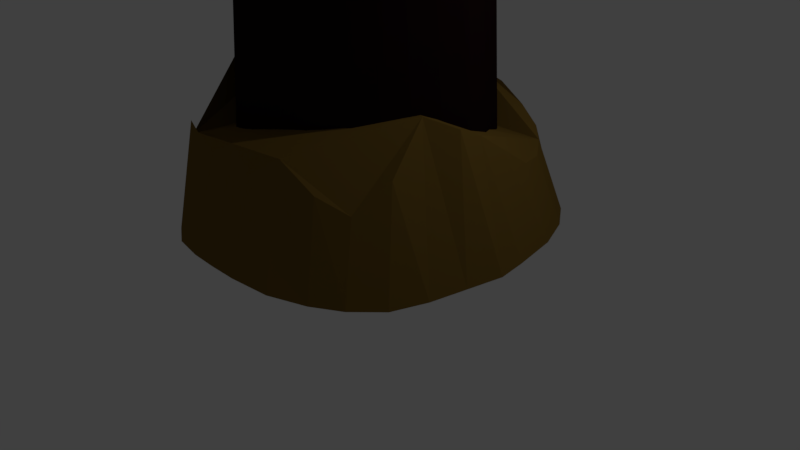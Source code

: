 # Source: TowerModel.blend  (saved by Blender 2.79.0; exported with 4.5.12 LTS)
import bpy
from mathutils import Matrix  # noqa: F401  (used for matrix-valued properties, if any)

bpy.ops.wm.read_factory_settings(use_empty=True)
scene = bpy.context.scene
scene.name = 'Scene'

# ---- collections
col_collection_1 = bpy.data.collections.new('Collection 1'); scene.collection.children.link(col_collection_1)

# ---- materials (node trees are filled in below, after node groups)
mat_material_003 = bpy.data.materials.new('Material.003')
mat_material_003.alpha_threshold = 0.0
mat_material_003.use_transparent_shadow = False
mat_material_003.diffuse_color = (0.00637, 0.003595, 0.0006827, 1.0)
mat_material_003.specular_color = (0.3931, 0.3525, 0.375)
mat_material_003.roughness = 0.5
mat_material_006 = bpy.data.materials.new('Material.006')
mat_material_006.alpha_threshold = 0.0
mat_material_006.use_transparent_shadow = False
mat_material_006.diffuse_color = (0.03106, 0.01336, 0.01215, 1.0)
mat_material_006.roughness = 0.5
mat_material = bpy.data.materials.new('Material')
mat_material.alpha_threshold = 0.0
mat_material.use_transparent_shadow = False
mat_material.diffuse_color = (0.01201, 0.00426, 0.004819, 1.0)
mat_material.specular_color = (0.02909, 0.01283, 0.01241)
mat_material.roughness = 0.5
mat_material.line_color = (0.0, 0.0, 0.0, 1.0)
mat_material_007 = bpy.data.materials.new('Material.007')
mat_material_007.alpha_threshold = 0.0
mat_material_007.use_transparent_shadow = False
mat_material_007.preview_render_type = 'FLAT'
mat_material_007.diffuse_color = (0.1845, 0.1091, 0.02133, 1.0)
mat_material_007.roughness = 0.5

# ---- material node trees

# ---- world
world_world = bpy.data.worlds.new('World'); scene.world = world_world
world_world.color = (0.05088, 0.05088, 0.05088)
world_world.use_sun_shadow = False
world_world.sun_shadow_jitter_overblur = 0.0
world_world.cycles.sampling_method = 'MANUAL'

# ---- cameras
cam_camera = bpy.data.cameras.new('Camera')
cam_camera.clip_end = 100.0
cam_camera.lens = 35.0
cam_camera.sensor_width = 32.0
cam_camera.sensor_height = 18.0
cam_camera.ortho_scale = 7.314
cam_camera.dof.focus_distance = 0.0
cam_camera.dof.aperture_fstop = 128.0

# ---- lights
light_lamp = bpy.data.lights.new('Lamp', 'POINT')
light_lamp.transmission_factor = 0.0
light_lamp.cutoff_distance = 30.0
light_lamp.energy = 100.0
light_lamp.shadow_buffer_clip_start = 1.001
light_lamp.shadow_soft_size = 0.1
light_lamp.shadow_maximum_resolution = 0.006
light_lamp.use_absolute_resolution = True

# ---- meshes
me_cone_001 = bpy.data.meshes.new('Cone.001')
me_cone_001.from_pydata([(0.0, 1.0, -1.0), (0.0, 0.0, 1.0), (0.1951, 0.9808, -1.0), (0.3827, 0.9239, -1.0), (0.5556, 0.8315, -1.0), (0.7071, 0.7071, -1.0), (0.8315, 0.5556, -1.0), (0.9239, 0.3827, -1.0), (0.9808, 0.1951, -1.0), (1.0, 7.55e-08, -1.0), (0.9808, -0.1951, -1.0), (0.9239, -0.3827, -1.0), (0.8315, -0.5556, -1.0), (0.7071, -0.7071, -1.0), (0.5556, -0.8315, -1.0), (0.3827, -0.9239, -1.0), (0.1951, -0.9808, -1.0), (-3.258e-07, -1.0, -1.0), (-0.1951, -0.9808, -1.0), (-0.3827, -0.9239, -1.0), (-0.5556, -0.8315, -1.0), (-0.7071, -0.7071, -1.0), (-0.8315, -0.5556, -1.0), (-0.9239, -0.3827, -1.0), (-0.9808, -0.1951, -1.0), (-1.0, 9.656e-07, -1.0), (-0.9808, 0.1951, -1.0), (-0.9239, 0.3827, -1.0), (-0.8315, 0.5556, -1.0), (-0.7071, 0.7071, -1.0), (-0.5556, 0.8315, -1.0), (-0.3827, 0.9239, -1.0), (-0.1951, 0.9808, -1.0)], [], [(0, 1, 2), (2, 1, 3), (3, 1, 4), (4, 1, 5), (5, 1, 6), (6, 1, 7), (7, 1, 8), (8, 1, 9), (9, 1, 10), (10, 1, 11), (11, 1, 12), (12, 1, 13), (13, 1, 14), (14, 1, 15), (15, 1, 16), (16, 1, 17), (17, 1, 18), (18, 1, 19), (19, 1, 20), (20, 1, 21), (21, 1, 22), (22, 1, 23), (23, 1, 24), (24, 1, 25), (25, 1, 26), (26, 1, 27), (27, 1, 28), (28, 1, 29), (29, 1, 30), (30, 1, 31), (31, 1, 32), (32, 1, 0), (0, 2, 3, 4, 5, 6, 7, 8, 9, 10, 11, 12, 13, 14, 15, 16, 17, 18, 19, 20, 21, 22, 23, 24, 25, 26, 27, 28, 29, 30, 31, 32)])
me_cone_001.materials.append(mat_material_003)
me_cone_001.use_remesh_preserve_volume = False
me_cone_001.use_remesh_preserve_attributes = False
me_cone_001.use_mirror_vertex_groups = False
me_cone_001.update()
me_cube_005 = bpy.data.meshes.new('Cube.005')
me_cube_005.from_pydata([(-1.0, -1.0, -1.0), (-1.0, -1.0, 1.0), (-1.0, 1.0, -1.0), (-1.0, 1.0, 1.0), (1.0, -1.0, -1.0), (1.0, -1.0, 1.0), (1.0, 1.0, -1.0), (1.0, 1.0, 1.0)], [], [(0, 1, 3, 2), (2, 3, 7, 6), (6, 7, 5, 4), (4, 5, 1, 0), (2, 6, 4, 0), (7, 3, 1, 5)])
me_cube_005.materials.append(mat_material_006)
me_cube_005.use_remesh_preserve_volume = False
me_cube_005.use_remesh_preserve_attributes = False
me_cube_005.use_mirror_vertex_groups = False
me_cube_005.update()
me_cube_002 = bpy.data.meshes.new('Cube.002')
me_cube_002.from_pydata([(-1.0, -1.0, -1.0), (-1.0, -1.0, 1.0), (-1.0, 1.0, -1.0), (-1.0, 1.0, 1.0), (1.0, -1.0, -1.0), (1.0, -1.0, 1.0), (1.0, 1.0, -1.0), (1.0, 1.0, 1.0)], [], [(0, 1, 3, 2), (2, 3, 7, 6), (6, 7, 5, 4), (4, 5, 1, 0), (2, 6, 4, 0), (7, 3, 1, 5)])
_uv = me_cube_002.uv_layers.new(name='UVMap')
_uv.uv.foreach_set('vector', [0.3331, 0.9998, 0.3331, 0.6669, 0.0001998, 0.6669, 0.0001998, 0.9998, 0.6665, 0.6665, 0.6665, 0.3335, 0.3335, 0.3335, 0.3335, 0.6665, 0.3335, 0.3331, 0.3335, 0.0001998, 0.6665, 0.0001998, 0.6665, 0.3331, 0.6669, 0.3331, 0.6669, 0.0001998, 0.9998, 0.0001998, 0.9998, 0.3331, 0.3331, 0.0001998, 0.0001998, 0.0001998, 0.0001998, 0.3331, 0.3331, 0.3331, 0.0001998, 0.3335, 0.3331, 0.3335, 0.3331, 0.6665, 0.0001998, 0.6665])
me_cube_002.materials.append(mat_material_003)
me_cube_002.use_remesh_preserve_volume = False
me_cube_002.use_remesh_preserve_attributes = False
me_cube_002.use_mirror_vertex_groups = False
me_cube_002.update()
me_cylinder_002 = bpy.data.meshes.new('Cylinder.002')
me_cylinder_002.from_pydata([(0.0, 1.0, -1.0), (0.0, 1.0, 1.0), (0.1951, 0.9808, -1.0), (0.1951, 0.9808, 1.0), (0.3827, 0.9239, -1.0), (0.3827, 0.9239, 1.0), (0.5556, 0.8315, -1.0), (0.5556, 0.8315, 1.0), (0.7071, 0.7071, -1.0), (0.7071, 0.7071, 1.0), (0.8315, 0.5556, -1.0), (0.8315, 0.5556, 1.0), (0.9239, 0.3827, -1.0), (0.9239, 0.3827, 1.0), (0.9808, 0.1951, -1.0), (0.9808, 0.1951, 1.0), (1.0, 7.55e-08, -1.0), (1.0, 7.55e-08, 1.0), (0.9808, -0.1951, -1.0), (0.9808, -0.1951, 1.0), (0.9239, -0.3827, -1.0), (0.9239, -0.3827, 1.0), (0.8315, -0.5556, -1.0), (0.8315, -0.5556, 1.0), (0.7071, -0.7071, -1.0), (0.7071, -0.7071, 1.0), (0.5556, -0.8315, -1.0), (0.5556, -0.8315, 1.0), (0.3827, -0.9239, -1.0), (0.3827, -0.9239, 1.0), (0.1951, -0.9808, -1.0), (0.1951, -0.9808, 1.0), (-3.258e-07, -1.0, -1.0), (-3.258e-07, -1.0, 1.0), (-0.1951, -0.9808, -1.0), (-0.1951, -0.9808, 1.0), (-0.3827, -0.9239, -1.0), (-0.3827, -0.9239, 1.0), (-0.5556, -0.8315, -1.0), (-0.5556, -0.8315, 1.0), (-0.7071, -0.7071, -1.0), (-0.7071, -0.7071, 1.0), (-0.8315, -0.5556, -1.0), (-0.8315, -0.5556, 1.0), (-0.9239, -0.3827, -1.0), (-0.9239, -0.3827, 1.0), (-0.9808, -0.1951, -1.0), (-0.9808, -0.1951, 1.0), (-1.0, 9.656e-07, -1.0), (-1.0, 9.656e-07, 1.0), (-0.9808, 0.1951, -1.0), (-0.9808, 0.1951, 1.0), (-0.9239, 0.3827, -1.0), (-0.9239, 0.3827, 1.0), (-0.8315, 0.5556, -1.0), (-0.8315, 0.5556, 1.0), (-0.7071, 0.7071, -1.0), (-0.7071, 0.7071, 1.0), (-0.5556, 0.8315, -1.0), (-0.5556, 0.8315, 1.0), (-0.3827, 0.9239, -1.0), (-0.3827, 0.9239, 1.0), (-0.1951, 0.9808, -1.0), (-0.1951, 0.9808, 1.0)], [], [(0, 1, 3, 2), (2, 3, 5, 4), (4, 5, 7, 6), (6, 7, 9, 8), (8, 9, 11, 10), (10, 11, 13, 12), (12, 13, 15, 14), (14, 15, 17, 16), (16, 17, 19, 18), (18, 19, 21, 20), (20, 21, 23, 22), (22, 23, 25, 24), (24, 25, 27, 26), (26, 27, 29, 28), (28, 29, 31, 30), (30, 31, 33, 32), (32, 33, 35, 34), (34, 35, 37, 36), (36, 37, 39, 38), (38, 39, 41, 40), (40, 41, 43, 42), (42, 43, 45, 44), (44, 45, 47, 46), (46, 47, 49, 48), (48, 49, 51, 50), (50, 51, 53, 52), (52, 53, 55, 54), (54, 55, 57, 56), (56, 57, 59, 58), (58, 59, 61, 60), (3, 1, 63, 61, 59, 57, 55, 53, 51, 49, 47, 45, 43, 41, 39, 37, 35, 33, 31, 29, 27, 25, 23, 21, 19, 17, 15, 13, 11, 9, 7, 5), (60, 61, 63, 62), (62, 63, 1, 0), (0, 2, 4, 6, 8, 10, 12, 14, 16, 18, 20, 22, 24, 26, 28, 30, 32, 34, 36, 38, 40, 42, 44, 46, 48, 50, 52, 54, 56, 58, 60, 62)])
me_cylinder_002.materials.append(mat_material_006)
me_cylinder_002.use_remesh_preserve_volume = False
me_cylinder_002.use_remesh_preserve_attributes = False
me_cylinder_002.use_mirror_vertex_groups = False
me_cylinder_002.update()
me_cylinder_001 = bpy.data.meshes.new('Cylinder.001')
me_cylinder_001.from_pydata([(0.0, 1.147, -1.076), (0.0, 1.0, 1.0), (0.2381, 1.163, -1.082), (0.1951, 0.9808, 1.0), (0.5069, 1.186, -1.108), (0.3827, 0.9239, 1.0), (0.7545, 1.123, -1.122), (0.5556, 0.8315, 1.0), (0.9684, 0.9495, -1.123), (0.7071, 0.7071, 1.0), (1.131, 0.7449, -1.119), (0.8315, 0.5556, 1.0), (1.266, 0.5135, -1.114), (0.9239, 0.3827, 1.0), (1.46, 0.2344, -1.129), (0.9808, 0.1951, 1.0), (1.544, -0.05734, -1.141), (1.0, 7.55e-08, 1.0), (1.467, -0.3369, -1.139), (0.9808, -0.1951, 1.0), (1.325, -0.5904, -1.118), (0.9239, -0.3827, 1.0), (1.157, -0.8149, -1.096), (0.8315, -0.5556, 1.0), (0.9485, -0.9922, -1.088), (0.7071, -0.7071, 1.0), (0.7077, -1.074, -1.066), (0.5556, -0.8315, 1.0), (0.4552, -1.115, -1.053), (0.3827, -0.9239, 1.0), (0.213, -1.097, -1.034), (0.1951, -0.9808, 1.0), (-3.148e-07, -1.095, -1.028), (-3.258e-07, -1.0, 1.0), (-0.213, -1.097, -1.034), (-0.1951, -0.9808, 1.0), (-0.4552, -1.115, -1.053), (-0.3827, -0.9239, 1.0), (-0.7077, -1.074, -1.066), (-0.5556, -0.8315, 1.0), (-0.9485, -0.9922, -1.088), (-0.7071, -0.7071, 1.0), (-1.157, -0.8149, -1.096), (-0.8315, -0.5556, 1.0), (-1.325, -0.5904, -1.118), (-0.9239, -0.3827, 1.0), (-1.467, -0.3368, -1.139), (-0.9808, -0.1951, 1.0), (-1.544, -0.05733, -1.141), (-1.0, 9.656e-07, 1.0), (-1.46, 0.2344, -1.129), (-0.9808, 0.1951, 1.0), (-1.266, 0.5135, -1.114), (-0.9239, 0.3827, 1.0), (-1.131, 0.7449, -1.119), (-0.8315, 0.5556, 1.0), (-0.9684, 0.9495, -1.123), (-0.7071, 0.7071, 1.0), (-0.7545, 1.123, -1.122), (-0.5556, 0.8315, 1.0), (-0.5069, 1.186, -1.108), (-0.3827, 0.9239, 1.0), (-0.2381, 1.163, -1.082), (-0.1951, 0.9808, 1.0)], [], [(0, 1, 3, 2), (2, 3, 5, 4), (4, 5, 7, 6), (6, 7, 9, 8), (8, 9, 11, 10), (10, 11, 13, 12), (12, 13, 15, 14), (14, 15, 17, 16), (16, 17, 19, 18), (18, 19, 21, 20), (20, 21, 23, 22), (22, 23, 25, 24), (24, 25, 27, 26), (26, 27, 29, 28), (28, 29, 31, 30), (30, 31, 33, 32), (32, 33, 35, 34), (34, 35, 37, 36), (36, 37, 39, 38), (38, 39, 41, 40), (40, 41, 43, 42), (42, 43, 45, 44), (44, 45, 47, 46), (46, 47, 49, 48), (48, 49, 51, 50), (50, 51, 53, 52), (52, 53, 55, 54), (54, 55, 57, 56), (56, 57, 59, 58), (58, 59, 61, 60), (3, 1, 63, 61, 59, 57, 55, 53, 51, 49, 47, 45, 43, 41, 39, 37, 35, 33, 31, 29, 27, 25, 23, 21, 19, 17, 15, 13, 11, 9, 7, 5), (60, 61, 63, 62), (62, 63, 1, 0), (0, 2, 4, 6, 8, 10, 12, 14, 16, 18, 20, 22, 24, 26, 28, 30, 32, 34, 36, 38, 40, 42, 44, 46, 48, 50, 52, 54, 56, 58, 60, 62)])
_uv = me_cylinder_001.uv_layers.new(name='UVMap')
_uv.uv.foreach_set('vector', [0.0003845, 0.5628, 0.4104, 0.5628, 0.4104, 0.5238, 0.0002192, 0.5216, 0.0002192, 0.5216, 0.4104, 0.5238, 0.4104, 0.4863, 0.000379, 0.4824, 0.000379, 0.4824, 0.4104, 0.4863, 0.4104, 0.4517, 0.000469, 0.446, 0.000469, 0.446, 0.4104, 0.4517, 0.4104, 0.4214, 0.0007912, 0.4142, 0.4109, 0.7072, 0.8205, 0.7146, 0.8205, 0.7449, 0.4109, 0.7392, 0.4109, 0.7392, 0.8205, 0.7449, 0.8205, 0.7795, 0.4135, 0.7759, 0.4135, 0.7759, 0.8205, 0.7795, 0.8205, 0.817, 0.4143, 0.8156, 0.4143, 0.8156, 0.8205, 0.817, 0.8205, 0.856, 0.4146, 0.8559, 0.4146, 0.8559, 0.8205, 0.856, 0.8205, 0.895, 0.4136, 0.8966, 0.4136, 0.8966, 0.8205, 0.895, 0.8205, 0.9326, 0.4154, 0.9345, 0.4154, 0.9345, 0.8205, 0.9326, 0.8205, 0.9671, 0.4171, 0.9692, 0.4171, 0.9692, 0.8205, 0.9671, 0.8205, 0.9975, 0.4173, 0.9998, 0.0002192, 0.7119, 0.4034, 0.7143, 0.4034, 0.7446, 0.001999, 0.7439, 0.001999, 0.7439, 0.4034, 0.7446, 0.4034, 0.7792, 0.002199, 0.7787, 0.002199, 0.7787, 0.4034, 0.7792, 0.4034, 0.8167, 0.002756, 0.8164, 0.002756, 0.8164, 0.4034, 0.8167, 0.4034, 0.8557, 0.003387, 0.8557, 0.003387, 0.8557, 0.4034, 0.8557, 0.4034, 0.8947, 0.002756, 0.895, 0.002756, 0.895, 0.4034, 0.8947, 0.4034, 0.9323, 0.002199, 0.9327, 0.002199, 0.9327, 0.4034, 0.9323, 0.4034, 0.9669, 0.001999, 0.9675, 0.001999, 0.9675, 0.4034, 0.9669, 0.4034, 0.9972, 0.0002192, 0.9995, 0.4173, 0.7068, 0.8205, 0.7044, 0.8205, 0.6741, 0.4171, 0.6761, 0.4171, 0.6761, 0.8205, 0.6741, 0.8205, 0.6395, 0.4154, 0.6415, 0.4154, 0.6415, 0.8205, 0.6395, 0.8205, 0.602, 0.4136, 0.6036, 0.4136, 0.6036, 0.8205, 0.602, 0.8205, 0.563, 0.4146, 0.5629, 0.4146, 0.5629, 0.8205, 0.563, 0.8205, 0.524, 0.4143, 0.5226, 0.4143, 0.5226, 0.8205, 0.524, 0.8205, 0.4865, 0.4135, 0.4829, 0.4135, 0.4829, 0.8205, 0.4865, 0.8205, 0.4519, 0.4109, 0.4462, 0.4109, 0.4462, 0.8205, 0.4519, 0.8205, 0.4216, 0.4109, 0.4142, 0.0007913, 0.7115, 0.4104, 0.7043, 0.4104, 0.6739, 0.000469, 0.6797, 0.000469, 0.6797, 0.4104, 0.6739, 0.4104, 0.6394, 0.0003791, 0.6433, 0.7641, 0.07238, 0.7858, 0.105, 0.8008, 0.1412, 0.8085, 0.1797, 0.8085, 0.2189, 0.8008, 0.2573, 0.7858, 0.2936, 0.7641, 0.3262, 0.7363, 0.3539, 0.7037, 0.3757, 0.6675, 0.3907, 0.629, 0.3983, 0.5898, 0.3983, 0.5514, 0.3907, 0.5152, 0.3757, 0.4825, 0.3539, 0.4548, 0.3262, 0.433, 0.2936, 0.418, 0.2573, 0.4104, 0.2189, 0.4104, 0.1797, 0.418, 0.1412, 0.433, 0.105, 0.4548, 0.07238, 0.4825, 0.04466, 0.5152, 0.02287, 0.5514, 0.007869, 0.5898, 0.0002192, 0.629, 0.0002192, 0.6675, 0.007869, 0.7037, 0.02287, 0.7363, 0.04466, 0.0003791, 0.6433, 0.4104, 0.6394, 0.4104, 0.6018, 0.0002193, 0.604, 0.0002193, 0.604, 0.4104, 0.6018, 0.4104, 0.5628, 0.0003845, 0.5628, 0.386, 0.3042, 0.402, 0.266, 0.4099, 0.2257, 0.4099, 0.1844, 0.4019, 0.144, 0.386, 0.1059, 0.3625, 0.07204, 0.3321, 0.04463, 0.2998, 0.01969, 0.2615, 0.005028, 0.2211, 0.0002192, 0.1808, 0.001917, 0.1418, 0.009896, 0.1059, 0.02701, 0.07306, 0.04882, 0.04563, 0.07693, 0.02422, 0.11, 0.008488, 0.1462, 0.0002192, 0.1845, 0.0002235, 0.224, 0.005784, 0.2633, 0.02071, 0.3003, 0.04156, 0.3348, 0.06791, 0.3658, 0.1013, 0.3896, 0.1399, 0.4028, 0.1796, 0.4129, 0.2208, 0.4137, 0.2613, 0.406, 0.2994, 0.3903, 0.3338, 0.3675, 0.3631, 0.3386])
me_cylinder_001.materials.append(mat_material)
me_cylinder_001.use_remesh_preserve_volume = False
me_cylinder_001.use_remesh_preserve_attributes = False
me_cylinder_001.use_mirror_vertex_groups = False
me_cylinder_001.update()
me_cylinder = bpy.data.meshes.new('Cylinder')
me_cylinder.from_pydata([(-1.516e-06, 1.39, -1.561), (0.0002052, 1.22, 0.1865), (0.2934, 1.402, -1.589), (0.2528, 1.224, 0.0454), (0.552, 1.392, -1.666), (0.4867, 1.208, -0.2256), (0.8002, 1.29, -1.709), (0.703, 1.126, -0.4365), (1.006, 1.123, -1.684), (0.8672, 0.9561, -0.4916), (1.186, 0.8684, -1.656), (1.023, 0.7474, -0.5493), (1.324, 0.55, -1.628), (1.128, 0.4861, -0.452), (1.411, 0.1521, -1.602), (1.148, 0.2037, -0.07399), (1.419, -0.0567, -1.65), (1.129, -0.00778, 0.228), (1.359, -0.3397, -1.661), (1.151, -0.2261, 0.4354), (1.279, -0.6062, -1.711), (1.007, -0.4205, 0.6318), (1.16, -0.8533, -1.756), (1.044, -0.7098, -0.05952), (0.9766, -1.058, -1.743), (0.9089, -0.9321, -0.5028), (0.7712, -1.202, -1.724), (0.7095, -1.061, -0.2674), (0.5211, -1.342, -1.659), (0.4616, -1.126, 0.1249), (0.2289, -1.405, -1.602), (0.2276, -1.206, -0.2072), (-2.682e-07, -1.411, -1.599), (0.000947, -1.162, 0.08796), (-0.2289, -1.405, -1.602), (-0.2189, -1.193, -0.1474), (-0.5215, -1.342, -1.659), (-0.463, -1.144, -0.02095), (-0.7708, -1.201, -1.725), (-0.7096, -1.051, -0.009762), (-0.9769, -1.058, -1.743), (-0.9156, -0.9273, -0.392), (-1.162, -0.8552, -1.755), (-1.043, -0.7202, -0.2313), (-1.279, -0.6062, -1.711), (-1.044, -0.4326, 0.5604), (-1.356, -0.3393, -1.66), (-1.127, -0.2212, 0.4592), (-1.42, -0.05679, -1.651), (-1.122, -0.008443, 0.2652), (-1.419, 0.1524, -1.606), (-1.138, 0.1905, 0.03868), (-1.324, 0.55, -1.628), (-1.11, 0.4536, -0.2343), (-1.186, 0.8684, -1.656), (-1.032, 0.7242, -0.399), (-1.006, 1.124, -1.684), (-0.9074, 0.9728, -0.5072), (-0.8005, 1.291, -1.709), (-0.7268, 1.133, -0.4949), (-0.5522, 1.393, -1.666), (-0.5071, 1.224, -0.4157), (-0.2928, 1.4, -1.589), (-0.2622, 1.249, -0.2477)], [], [(0, 1, 3, 2), (2, 3, 5, 4), (4, 5, 7, 6), (6, 7, 9, 8), (8, 9, 11, 10), (10, 11, 13, 12), (12, 13, 15, 14), (14, 15, 17, 16), (16, 17, 19, 18), (18, 19, 21, 20), (20, 21, 23, 22), (22, 23, 25, 24), (24, 25, 27, 26), (26, 27, 29, 28), (28, 29, 31, 30), (30, 31, 33, 32), (32, 33, 35, 34), (34, 35, 37, 36), (36, 37, 39, 38), (38, 39, 41, 40), (40, 41, 43, 42), (42, 43, 45, 44), (44, 45, 47, 46), (46, 47, 49, 48), (48, 49, 51, 50), (50, 51, 53, 52), (52, 53, 55, 54), (54, 55, 57, 56), (56, 57, 59, 58), (58, 59, 61, 60), (3, 1, 63, 61, 59, 57, 55, 53, 51, 49, 47, 45, 43, 41, 39, 37, 35, 33, 31, 29, 27, 25, 23, 21, 19, 17, 15, 13, 11, 9, 7, 5), (60, 61, 63, 62), (62, 63, 1, 0), (0, 2, 4, 6, 8, 10, 12, 14, 16, 18, 20, 22, 24, 26, 28, 30, 32, 34, 36, 38, 40, 42, 44, 46, 48, 50, 52, 54, 56, 58, 60, 62)])
me_cylinder.materials.append(mat_material_007)
me_cylinder.use_remesh_preserve_volume = False
me_cylinder.use_remesh_preserve_attributes = False
me_cylinder.use_mirror_vertex_groups = False
me_cylinder.update()
me_cylinder_003 = bpy.data.meshes.new('Cylinder.003')
me_cylinder_003.from_pydata([(0.0, 1.0, -1.0), (0.0, 1.0, 1.0), (0.1951, 0.9808, -1.0), (0.1951, 0.9808, 1.0), (0.3827, 0.9239, -1.0), (0.3827, 0.9239, 1.0), (0.5556, 0.8315, -1.0), (0.5556, 0.8315, 1.0), (0.7071, 0.7071, -1.0), (0.7071, 0.7071, 1.0), (0.8315, 0.5556, -1.0), (0.8315, 0.5556, 1.0), (0.9239, 0.3827, -1.0), (0.9239, 0.3827, 1.0), (0.9808, 0.1951, -1.0), (0.9808, 0.1951, 1.0), (1.0, 7.55e-08, -1.0), (1.0, 7.55e-08, 1.0), (0.9808, -0.1951, -1.0), (0.9808, -0.1951, 1.0), (0.9239, -0.3827, -1.0), (0.9239, -0.3827, 1.0), (0.8315, -0.5556, -1.0), (0.8315, -0.5556, 1.0), (0.7071, -0.7071, -1.0), (0.7071, -0.7071, 1.0), (0.5556, -0.8315, -1.0), (0.5556, -0.8315, 1.0), (0.3827, -0.9239, -1.0), (0.3827, -0.9239, 1.0), (0.1951, -0.9808, -1.0), (0.1951, -0.9808, 1.0), (-3.258e-07, -1.0, -1.0), (-3.258e-07, -1.0, 1.0), (-0.1951, -0.9808, -1.0), (-0.1951, -0.9808, 1.0), (-0.3827, -0.9239, -1.0), (-0.3827, -0.9239, 1.0), (-0.5556, -0.8315, -1.0), (-0.5556, -0.8315, 1.0), (-0.7071, -0.7071, -1.0), (-0.7071, -0.7071, 1.0), (-0.8315, -0.5556, -1.0), (-0.8315, -0.5556, 1.0), (-0.9239, -0.3827, -1.0), (-0.9239, -0.3827, 1.0), (-0.9808, -0.1951, -1.0), (-0.9808, -0.1951, 1.0), (-1.0, 9.656e-07, -1.0), (-1.0, 9.656e-07, 1.0), (-0.9808, 0.1951, -1.0), (-0.9808, 0.1951, 1.0), (-0.9239, 0.3827, -1.0), (-0.9239, 0.3827, 1.0), (-0.8315, 0.5556, -1.0), (-0.8315, 0.5556, 1.0), (-0.7071, 0.7071, -1.0), (-0.7071, 0.7071, 1.0), (-0.5556, 0.8315, -1.0), (-0.5556, 0.8315, 1.0), (-0.3827, 0.9239, -1.0), (-0.3827, 0.9239, 1.0), (-0.1951, 0.9808, -1.0), (-0.1951, 0.9808, 1.0)], [], [(0, 1, 3, 2), (2, 3, 5, 4), (4, 5, 7, 6), (6, 7, 9, 8), (8, 9, 11, 10), (10, 11, 13, 12), (12, 13, 15, 14), (14, 15, 17, 16), (16, 17, 19, 18), (18, 19, 21, 20), (20, 21, 23, 22), (22, 23, 25, 24), (24, 25, 27, 26), (26, 27, 29, 28), (28, 29, 31, 30), (30, 31, 33, 32), (32, 33, 35, 34), (34, 35, 37, 36), (36, 37, 39, 38), (38, 39, 41, 40), (40, 41, 43, 42), (42, 43, 45, 44), (44, 45, 47, 46), (46, 47, 49, 48), (48, 49, 51, 50), (50, 51, 53, 52), (52, 53, 55, 54), (54, 55, 57, 56), (56, 57, 59, 58), (58, 59, 61, 60), (3, 1, 63, 61, 59, 57, 55, 53, 51, 49, 47, 45, 43, 41, 39, 37, 35, 33, 31, 29, 27, 25, 23, 21, 19, 17, 15, 13, 11, 9, 7, 5), (60, 61, 63, 62), (62, 63, 1, 0), (0, 2, 4, 6, 8, 10, 12, 14, 16, 18, 20, 22, 24, 26, 28, 30, 32, 34, 36, 38, 40, 42, 44, 46, 48, 50, 52, 54, 56, 58, 60, 62)])
me_cylinder_003.materials.append(mat_material_006)
me_cylinder_003.use_remesh_preserve_volume = False
me_cylinder_003.use_remesh_preserve_attributes = False
me_cylinder_003.use_mirror_vertex_groups = False
me_cylinder_003.update()
me_cylinder_004 = bpy.data.meshes.new('Cylinder.004')
me_cylinder_004.from_pydata([(0.0, 1.0, -1.0), (0.0, 1.0, 1.0), (0.1951, 0.9808, -1.0), (0.1951, 0.9808, 1.0), (0.3827, 0.9239, -1.0), (0.3827, 0.9239, 1.0), (0.5556, 0.8315, -1.0), (0.5556, 0.8315, 1.0), (0.7071, 0.7071, -1.0), (0.7071, 0.7071, 1.0), (0.8315, 0.5556, -1.0), (0.8315, 0.5556, 1.0), (0.9239, 0.3827, -1.0), (0.9239, 0.3827, 1.0), (0.9808, 0.1951, -1.0), (0.9808, 0.1951, 1.0), (1.0, 7.55e-08, -1.0), (1.0, 7.55e-08, 1.0), (0.9808, -0.1951, -1.0), (0.9808, -0.1951, 1.0), (0.9239, -0.3827, -1.0), (0.9239, -0.3827, 1.0), (0.8315, -0.5556, -1.0), (0.8315, -0.5556, 1.0), (0.7071, -0.7071, -1.0), (0.7071, -0.7071, 1.0), (0.5556, -0.8315, -1.0), (0.5556, -0.8315, 1.0), (0.3827, -0.9239, -1.0), (0.3827, -0.9239, 1.0), (0.1951, -0.9808, -1.0), (0.1951, -0.9808, 1.0), (-3.258e-07, -1.0, -1.0), (-3.258e-07, -1.0, 1.0), (-0.1951, -0.9808, -1.0), (-0.1951, -0.9808, 1.0), (-0.3827, -0.9239, -1.0), (-0.3827, -0.9239, 1.0), (-0.5556, -0.8315, -1.0), (-0.5556, -0.8315, 1.0), (-0.7071, -0.7071, -1.0), (-0.7071, -0.7071, 1.0), (-0.8315, -0.5556, -1.0), (-0.8315, -0.5556, 1.0), (-0.9239, -0.3827, -1.0), (-0.9239, -0.3827, 1.0), (-0.9808, -0.1951, -1.0), (-0.9808, -0.1951, 1.0), (-1.0, 9.656e-07, -1.0), (-1.0, 9.656e-07, 1.0), (-0.9808, 0.1951, -1.0), (-0.9808, 0.1951, 1.0), (-0.9239, 0.3827, -1.0), (-0.9239, 0.3827, 1.0), (-0.8315, 0.5556, -1.0), (-0.8315, 0.5556, 1.0), (-0.7071, 0.7071, -1.0), (-0.7071, 0.7071, 1.0), (-0.5556, 0.8315, -1.0), (-0.5556, 0.8315, 1.0), (-0.3827, 0.9239, -1.0), (-0.3827, 0.9239, 1.0), (-0.1951, 0.9808, -1.0), (-0.1951, 0.9808, 1.0)], [], [(0, 1, 3, 2), (2, 3, 5, 4), (4, 5, 7, 6), (6, 7, 9, 8), (8, 9, 11, 10), (10, 11, 13, 12), (12, 13, 15, 14), (14, 15, 17, 16), (16, 17, 19, 18), (18, 19, 21, 20), (20, 21, 23, 22), (22, 23, 25, 24), (24, 25, 27, 26), (26, 27, 29, 28), (28, 29, 31, 30), (30, 31, 33, 32), (32, 33, 35, 34), (34, 35, 37, 36), (36, 37, 39, 38), (38, 39, 41, 40), (40, 41, 43, 42), (42, 43, 45, 44), (44, 45, 47, 46), (46, 47, 49, 48), (48, 49, 51, 50), (50, 51, 53, 52), (52, 53, 55, 54), (54, 55, 57, 56), (56, 57, 59, 58), (58, 59, 61, 60), (3, 1, 63, 61, 59, 57, 55, 53, 51, 49, 47, 45, 43, 41, 39, 37, 35, 33, 31, 29, 27, 25, 23, 21, 19, 17, 15, 13, 11, 9, 7, 5), (60, 61, 63, 62), (62, 63, 1, 0), (0, 2, 4, 6, 8, 10, 12, 14, 16, 18, 20, 22, 24, 26, 28, 30, 32, 34, 36, 38, 40, 42, 44, 46, 48, 50, 52, 54, 56, 58, 60, 62)])
me_cylinder_004.materials.append(mat_material_006)
me_cylinder_004.use_remesh_preserve_volume = False
me_cylinder_004.use_remesh_preserve_attributes = False
me_cylinder_004.use_mirror_vertex_groups = False
me_cylinder_004.update()
me_cylinder_005 = bpy.data.meshes.new('Cylinder.005')
me_cylinder_005.from_pydata([(0.0, 1.0, -1.0), (0.0, 1.0, 1.0), (0.1951, 0.9808, -1.0), (0.1951, 0.9808, 1.0), (0.3827, 0.9239, -1.0), (0.3827, 0.9239, 1.0), (0.5556, 0.8315, -1.0), (0.5556, 0.8315, 1.0), (0.7071, 0.7071, -1.0), (0.7071, 0.7071, 1.0), (0.8315, 0.5556, -1.0), (0.8315, 0.5556, 1.0), (0.9239, 0.3827, -1.0), (0.9239, 0.3827, 1.0), (0.9808, 0.1951, -1.0), (0.9808, 0.1951, 1.0), (1.0, 7.55e-08, -1.0), (1.0, 7.55e-08, 1.0), (0.9808, -0.1951, -1.0), (0.9808, -0.1951, 1.0), (0.9239, -0.3827, -1.0), (0.9239, -0.3827, 1.0), (0.8315, -0.5556, -1.0), (0.8315, -0.5556, 1.0), (0.7071, -0.7071, -1.0), (0.7071, -0.7071, 1.0), (0.5556, -0.8315, -1.0), (0.5556, -0.8315, 1.0), (0.3827, -0.9239, -1.0), (0.3827, -0.9239, 1.0), (0.1951, -0.9808, -1.0), (0.1951, -0.9808, 1.0), (-3.258e-07, -1.0, -1.0), (-3.258e-07, -1.0, 1.0), (-0.1951, -0.9808, -1.0), (-0.1951, -0.9808, 1.0), (-0.3827, -0.9239, -1.0), (-0.3827, -0.9239, 1.0), (-0.5556, -0.8315, -1.0), (-0.5556, -0.8315, 1.0), (-0.7071, -0.7071, -1.0), (-0.7071, -0.7071, 1.0), (-0.8315, -0.5556, -1.0), (-0.8315, -0.5556, 1.0), (-0.9239, -0.3827, -1.0), (-0.9239, -0.3827, 1.0), (-0.9808, -0.1951, -1.0), (-0.9808, -0.1951, 1.0), (-1.0, 9.656e-07, -1.0), (-1.0, 9.656e-07, 1.0), (-0.9808, 0.1951, -1.0), (-0.9808, 0.1951, 1.0), (-0.9239, 0.3827, -1.0), (-0.9239, 0.3827, 1.0), (-0.8315, 0.5556, -1.0), (-0.8315, 0.5556, 1.0), (-0.7071, 0.7071, -1.0), (-0.7071, 0.7071, 1.0), (-0.5556, 0.8315, -1.0), (-0.5556, 0.8315, 1.0), (-0.3827, 0.9239, -1.0), (-0.3827, 0.9239, 1.0), (-0.1951, 0.9808, -1.0), (-0.1951, 0.9808, 1.0)], [], [(0, 1, 3, 2), (2, 3, 5, 4), (4, 5, 7, 6), (6, 7, 9, 8), (8, 9, 11, 10), (10, 11, 13, 12), (12, 13, 15, 14), (14, 15, 17, 16), (16, 17, 19, 18), (18, 19, 21, 20), (20, 21, 23, 22), (22, 23, 25, 24), (24, 25, 27, 26), (26, 27, 29, 28), (28, 29, 31, 30), (30, 31, 33, 32), (32, 33, 35, 34), (34, 35, 37, 36), (36, 37, 39, 38), (38, 39, 41, 40), (40, 41, 43, 42), (42, 43, 45, 44), (44, 45, 47, 46), (46, 47, 49, 48), (48, 49, 51, 50), (50, 51, 53, 52), (52, 53, 55, 54), (54, 55, 57, 56), (56, 57, 59, 58), (58, 59, 61, 60), (3, 1, 63, 61, 59, 57, 55, 53, 51, 49, 47, 45, 43, 41, 39, 37, 35, 33, 31, 29, 27, 25, 23, 21, 19, 17, 15, 13, 11, 9, 7, 5), (60, 61, 63, 62), (62, 63, 1, 0), (0, 2, 4, 6, 8, 10, 12, 14, 16, 18, 20, 22, 24, 26, 28, 30, 32, 34, 36, 38, 40, 42, 44, 46, 48, 50, 52, 54, 56, 58, 60, 62)])
me_cylinder_005.materials.append(mat_material_006)
me_cylinder_005.use_remesh_preserve_volume = False
me_cylinder_005.use_remesh_preserve_attributes = False
me_cylinder_005.use_mirror_vertex_groups = False
me_cylinder_005.update()
me_cube_006 = bpy.data.meshes.new('Cube.006')
me_cube_006.from_pydata([(-1.0, -1.0, -1.0), (-1.0, -1.0, 1.0), (-1.0, 1.0, -1.0), (-1.0, 1.0, 1.0), (1.0, -1.0, -1.0), (1.0, -1.0, 1.0), (1.0, 1.0, -1.0), (1.0, 1.0, 1.0)], [], [(0, 1, 3, 2), (2, 3, 7, 6), (6, 7, 5, 4), (4, 5, 1, 0), (2, 6, 4, 0), (7, 3, 1, 5)])
_uv = me_cube_006.uv_layers.new(name='UVMap')
_uv.uv.foreach_set('vector', [0.6665, 0.3331, 0.6665, 0.0001998, 0.3335, 0.0001998, 0.3335, 0.3331, 0.6665, 0.6665, 0.6665, 0.3335, 0.3335, 0.3335, 0.3335, 0.6665, 0.0001998, 0.9998, 0.0001998, 0.6669, 0.3331, 0.6669, 0.3331, 0.9998, 0.6669, 0.3331, 0.6669, 0.0001998, 0.9998, 0.0001998, 0.9998, 0.3331, 0.3331, 0.0001998, 0.0001998, 0.0001998, 0.0001998, 0.3331, 0.3331, 0.3331, 0.0001998, 0.3335, 0.3331, 0.3335, 0.3331, 0.6665, 0.0001998, 0.6665])
me_cube_006.materials.append(mat_material_003)
me_cube_006.use_remesh_preserve_volume = False
me_cube_006.use_remesh_preserve_attributes = False
me_cube_006.use_mirror_vertex_groups = False
me_cube_006.update()
me_cube_007 = bpy.data.meshes.new('Cube.007')
me_cube_007.from_pydata([(-1.0, -1.0, -1.0), (-1.0, -1.0, 1.0), (-1.0, 1.0, -1.0), (-1.0, 1.0, 1.0), (1.0, -1.0, -1.0), (1.0, -1.0, 1.0), (1.0, 1.0, -1.0), (1.0, 1.0, 1.0)], [], [(0, 1, 3, 2), (2, 3, 7, 6), (6, 7, 5, 4), (4, 5, 1, 0), (2, 6, 4, 0), (7, 3, 1, 5)])
_uv = me_cube_007.uv_layers.new(name='UVMap')
_uv.uv.foreach_set('vector', [0.3331, 0.9998, 0.3331, 0.6669, 0.0001998, 0.6669, 0.0001998, 0.9998, 0.6665, 0.6665, 0.6665, 0.3335, 0.3335, 0.3335, 0.3335, 0.6665, 0.0001998, 0.3331, 0.0001998, 0.0001998, 0.3331, 0.0001998, 0.3331, 0.3331, 0.6669, 0.3331, 0.6669, 0.0001998, 0.9998, 0.0001998, 0.9998, 0.3331, 0.3331, 0.3335, 0.0001998, 0.3335, 0.0001998, 0.6665, 0.3331, 0.6665, 0.3335, 0.0001998, 0.6665, 0.0001998, 0.6665, 0.3331, 0.3335, 0.3331])
me_cube_007.materials.append(mat_material_003)
me_cube_007.use_remesh_preserve_volume = False
me_cube_007.use_remesh_preserve_attributes = False
me_cube_007.use_mirror_vertex_groups = False
me_cube_007.update()
me_cube_008 = bpy.data.meshes.new('Cube.008')
me_cube_008.from_pydata([(-1.0, -1.0, -1.0), (-1.0, -1.0, 1.0), (-1.0, 1.0, -1.0), (-1.0, 1.0, 1.0), (1.0, -1.0, -1.0), (1.0, -1.0, 1.0), (1.0, 1.0, -1.0), (1.0, 1.0, 1.0)], [], [(0, 1, 3, 2), (2, 3, 7, 6), (6, 7, 5, 4), (4, 5, 1, 0), (2, 6, 4, 0), (7, 3, 1, 5)])
_uv = me_cube_008.uv_layers.new(name='UVMap')
_uv.uv.foreach_set('vector', [0.9998, 0.3331, 0.9998, 0.0001998, 0.6669, 0.0001998, 0.6669, 0.3331, 0.3331, 0.9998, 0.3331, 0.6669, 0.0001998, 0.6669, 0.0001998, 0.9998, 0.0001998, 0.3331, 0.0001998, 0.0001998, 0.3331, 0.0001998, 0.3331, 0.3331, 0.3335, 0.6665, 0.3335, 0.3335, 0.6665, 0.3335, 0.6665, 0.6665, 0.6665, 0.0001998, 0.3335, 0.0001998, 0.3335, 0.3331, 0.6665, 0.3331, 0.0001998, 0.3335, 0.3331, 0.3335, 0.3331, 0.6665, 0.0001998, 0.6665])
me_cube_008.materials.append(mat_material_003)
me_cube_008.use_remesh_preserve_volume = False
me_cube_008.use_remesh_preserve_attributes = False
me_cube_008.use_mirror_vertex_groups = False
me_cube_008.update()

# ---- objects
ob_cone = bpy.data.objects.new('Cone', me_cone_001)
ob_cube_004 = bpy.data.objects.new('Cube.004', me_cube_005)
ob_cube_001 = bpy.data.objects.new('Cube.001', me_cube_002)
ob_cylinder_002 = bpy.data.objects.new('Cylinder.002', me_cylinder_002)
ob_cylinder_001 = bpy.data.objects.new('Cylinder.001', me_cylinder_001)
ob_cylinder = bpy.data.objects.new('Cylinder', me_cylinder)
ob_lamp = bpy.data.objects.new('Lamp', light_lamp)
ob_camera = bpy.data.objects.new('Camera', cam_camera)
ob_cylinder_003 = bpy.data.objects.new('Cylinder.003', me_cylinder_003)
ob_cylinder_004 = bpy.data.objects.new('Cylinder.004', me_cylinder_004)
ob_cylinder_005 = bpy.data.objects.new('Cylinder.005', me_cylinder_005)
ob_cube_000 = bpy.data.objects.new('Cube.000', me_cube_006)
ob_cube_002 = bpy.data.objects.new('Cube.002', me_cube_007)
ob_cube_003 = bpy.data.objects.new('Cube.003', me_cube_008)

# ---- transforms, parenting, visibility, modifiers, constraints
ob_cone.location = (0.01755, 0.02482, 10.82)
ob_cone.scale = (3.162, 3.162, 0.7751)
ob_cone.lineart.crease_threshold = 0.0
ob_cube_004.location = (-0.01656, -0.008261, 8.496)
ob_cube_004.scale = (-1.691, 1.698, 0.1414)
ob_cube_004.lineart.crease_threshold = 0.0
ob_cube_001.location = (0.02501, 1.495, 8.978)
ob_cube_001.scale = (-1.593, -0.1095, -0.4024)
ob_cube_001.lineart.crease_threshold = 0.0
ob_cylinder_002.location = (-1.61, -1.608, 9.433)
ob_cylinder_002.scale = (-0.04559, -0.04559, 0.7689)
ob_cylinder_002.lineart.crease_threshold = 0.0
ob_cylinder_001.location = (0.007083, 0.003167, 4.807)
ob_cylinder_001.scale = (1.161, 1.161, 3.687)
ob_cylinder_001.lineart.crease_threshold = 0.0
_vg = ob_cylinder_001.vertex_groups.new(name='Group')
ob_cylinder.location = (0.0, 0.0, 1.379)
ob_cylinder.scale = (1.609, 1.609, 0.7847)
ob_cylinder.lineart.crease_threshold = 0.0
ob_lamp.location = (4.076, 1.005, 5.345)
ob_lamp.rotation_euler = (0.6503, 0.05522, 1.866)
ob_lamp.lock_rotations_4d = False
ob_lamp.empty_display_type = 'ARROWS'
ob_lamp.color = (0.0, 0.0, 0.0, 0.0)
ob_lamp.lineart.crease_threshold = 0.0
ob_camera.location = (7.481, -6.508, 4.785)
ob_camera.rotation_euler = (1.109, 0.0, 0.8149)
ob_camera.lock_rotations_4d = False
ob_camera.empty_display_type = 'ARROWS'
ob_camera.color = (0.0, 0.0, 0.0, 0.0)
ob_camera.display_type = 'WIRE'
ob_camera.lineart.crease_threshold = 0.0
ob_cylinder_003.location = (1.606, -1.608, 9.433)
ob_cylinder_003.scale = (-0.04559, -0.04559, 0.7689)
ob_cylinder_003.lineart.crease_threshold = 0.0
ob_cylinder_004.location = (-1.61, 1.63, 9.433)
ob_cylinder_004.scale = (-0.04559, -0.04559, 0.7689)
ob_cylinder_004.lineart.crease_threshold = 0.0
ob_cylinder_005.location = (1.638, 1.63, 9.433)
ob_cylinder_005.scale = (-0.04559, -0.04559, 0.7689)
ob_cylinder_005.lineart.crease_threshold = 0.0
ob_cube_000.location = (0.02501, -1.525, 8.978)
ob_cube_000.scale = (-1.593, -0.1095, -0.4024)
ob_cube_000.lineart.crease_threshold = 0.0
ob_cube_002.location = (-1.508, -0.03677, 8.978)
ob_cube_002.rotation_euler = (0.0, -0.0, -1.58)
ob_cube_002.scale = (-1.593, -0.1095, -0.4024)
ob_cube_002.lineart.crease_threshold = 0.0
ob_cube_003.location = (1.472, -0.03677, 8.978)
ob_cube_003.rotation_euler = (0.0, -0.0, -1.58)
ob_cube_003.scale = (-1.593, -0.1095, -0.4024)
ob_cube_003.lineart.crease_threshold = 0.0
_vg = ob_cube_003.vertex_groups.new(name='Group')

# ---- collection membership
col_collection_1.objects.link(ob_cone)
col_collection_1.objects.link(ob_cube_004)
col_collection_1.objects.link(ob_cube_001)
col_collection_1.objects.link(ob_cylinder_002)
col_collection_1.objects.link(ob_cylinder_001)
col_collection_1.objects.link(ob_cylinder)
col_collection_1.objects.link(ob_lamp)
col_collection_1.objects.link(ob_camera)
col_collection_1.objects.link(ob_cylinder_003)
col_collection_1.objects.link(ob_cylinder_004)
col_collection_1.objects.link(ob_cylinder_005)
col_collection_1.objects.link(ob_cube_000)
col_collection_1.objects.link(ob_cube_002)
col_collection_1.objects.link(ob_cube_003)

# ---- scene / render settings (as saved in the file)
scene.camera = ob_camera
scene.frame_start = 1; scene.frame_end = 250; scene.frame_set(1)
scene.render.engine = 'BLENDER_EEVEE_NEXT'
scene.render.resolution_percentage = 50
scene.render.dither_intensity = 0.0
scene.cycles.use_denoising = False
scene.cycles.samples = 128
scene.cycles.sampling_pattern = 'TABULATED_SOBOL'
scene.cycles.use_adaptive_sampling = False
scene.cycles.use_light_tree = False
scene.cycles.blur_glossy = 0.0
scene.cycles.sample_clamp_indirect = 0.0
scene.view_settings.view_transform = 'Standard'
bpy.context.view_layer.update()
